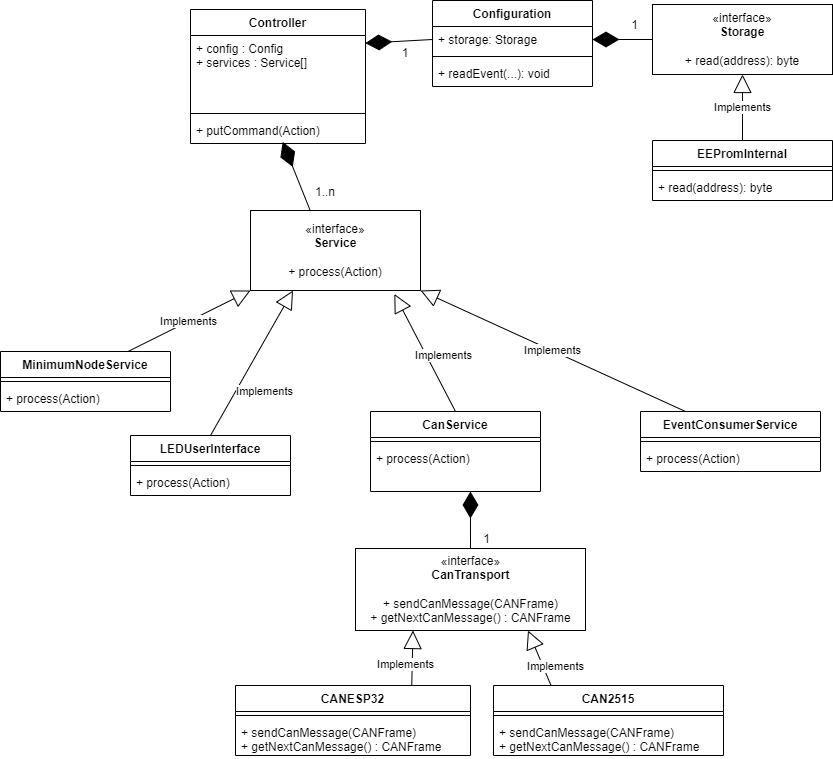

The diagram above was exported from draw.io. Its source (the exported page's mxGraphModel, read from the mxfile embedded in the PNG):
<mxGraphModel dx="1090" dy="736" grid="1" gridSize="10" guides="1" tooltips="1" connect="1" arrows="1" fold="1" page="1" pageScale="1" pageWidth="850" pageHeight="1100" math="0" shadow="0">
  <root>
    <mxCell id="0" />
    <mxCell id="1" parent="0" />
    <mxCell id="PldmNTXpg_jwSmRy-WnT-1" value="Controller" style="swimlane;fontStyle=1;align=center;verticalAlign=top;childLayout=stackLayout;horizontal=1;startSize=26;horizontalStack=0;resizeParent=1;resizeParentMax=0;resizeLast=0;collapsible=1;marginBottom=0;whiteSpace=wrap;html=1;" parent="1" vertex="1">
      <mxGeometry x="190" y="189" width="175" height="134" as="geometry" />
    </mxCell>
    <mxCell id="PldmNTXpg_jwSmRy-WnT-2" value="+ config : Config&lt;br&gt;+ services : Service[]&lt;br&gt;" style="text;strokeColor=none;fillColor=none;align=left;verticalAlign=top;spacingLeft=4;spacingRight=4;overflow=hidden;rotatable=0;points=[[0,0.5],[1,0.5]];portConstraint=eastwest;whiteSpace=wrap;html=1;" parent="PldmNTXpg_jwSmRy-WnT-1" vertex="1">
      <mxGeometry y="26" width="175" height="74" as="geometry" />
    </mxCell>
    <mxCell id="PldmNTXpg_jwSmRy-WnT-3" value="" style="line;strokeWidth=1;fillColor=none;align=left;verticalAlign=middle;spacingTop=-1;spacingLeft=3;spacingRight=3;rotatable=0;labelPosition=right;points=[];portConstraint=eastwest;strokeColor=inherit;" parent="PldmNTXpg_jwSmRy-WnT-1" vertex="1">
      <mxGeometry y="100" width="175" height="8" as="geometry" />
    </mxCell>
    <mxCell id="PldmNTXpg_jwSmRy-WnT-4" value="+ putCommand(Action)" style="text;strokeColor=none;fillColor=none;align=left;verticalAlign=top;spacingLeft=4;spacingRight=4;overflow=hidden;rotatable=0;points=[[0,0.5],[1,0.5]];portConstraint=eastwest;whiteSpace=wrap;html=1;" parent="PldmNTXpg_jwSmRy-WnT-1" vertex="1">
      <mxGeometry y="108" width="175" height="26" as="geometry" />
    </mxCell>
    <mxCell id="PldmNTXpg_jwSmRy-WnT-6" value="CAN2515" style="swimlane;fontStyle=1;align=center;verticalAlign=top;childLayout=stackLayout;horizontal=1;startSize=26;horizontalStack=0;resizeParent=1;resizeParentMax=0;resizeLast=0;collapsible=1;marginBottom=0;whiteSpace=wrap;html=1;" parent="1" vertex="1">
      <mxGeometry x="493" y="865" width="230" height="70" as="geometry" />
    </mxCell>
    <mxCell id="PldmNTXpg_jwSmRy-WnT-8" value="" style="line;strokeWidth=1;fillColor=none;align=left;verticalAlign=middle;spacingTop=-1;spacingLeft=3;spacingRight=3;rotatable=0;labelPosition=right;points=[];portConstraint=eastwest;strokeColor=inherit;" parent="PldmNTXpg_jwSmRy-WnT-6" vertex="1">
      <mxGeometry y="26" width="230" height="8" as="geometry" />
    </mxCell>
    <mxCell id="PldmNTXpg_jwSmRy-WnT-9" value="+ sendCanMessage(&lt;span style=&quot;&quot;&gt;CANFrame&lt;/span&gt;)&lt;br&gt;+ getNextCanMessage() :&amp;nbsp;&lt;span style=&quot;&quot;&gt;CANFrame&lt;/span&gt;" style="text;strokeColor=none;fillColor=none;align=left;verticalAlign=top;spacingLeft=4;spacingRight=4;overflow=hidden;rotatable=0;points=[[0,0.5],[1,0.5]];portConstraint=eastwest;whiteSpace=wrap;html=1;" parent="PldmNTXpg_jwSmRy-WnT-6" vertex="1">
      <mxGeometry y="34" width="230" height="36" as="geometry" />
    </mxCell>
    <mxCell id="PldmNTXpg_jwSmRy-WnT-10" value="CANESP32" style="swimlane;fontStyle=1;align=center;verticalAlign=top;childLayout=stackLayout;horizontal=1;startSize=26;horizontalStack=0;resizeParent=1;resizeParentMax=0;resizeLast=0;collapsible=1;marginBottom=0;whiteSpace=wrap;html=1;" parent="1" vertex="1">
      <mxGeometry x="235" y="865" width="235" height="70" as="geometry" />
    </mxCell>
    <mxCell id="PldmNTXpg_jwSmRy-WnT-12" value="" style="line;strokeWidth=1;fillColor=none;align=left;verticalAlign=middle;spacingTop=-1;spacingLeft=3;spacingRight=3;rotatable=0;labelPosition=right;points=[];portConstraint=eastwest;strokeColor=inherit;" parent="PldmNTXpg_jwSmRy-WnT-10" vertex="1">
      <mxGeometry y="26" width="235" height="8" as="geometry" />
    </mxCell>
    <mxCell id="PldmNTXpg_jwSmRy-WnT-13" value="+ sendCanMessage(&lt;span style=&quot;&quot;&gt;CANFrame&lt;/span&gt;)&lt;br&gt;+ getNextCanMessage() :&amp;nbsp;&lt;span style=&quot;&quot;&gt;CANFrame&lt;/span&gt;" style="text;strokeColor=none;fillColor=none;align=left;verticalAlign=top;spacingLeft=4;spacingRight=4;overflow=hidden;rotatable=0;points=[[0,0.5],[1,0.5]];portConstraint=eastwest;whiteSpace=wrap;html=1;" parent="PldmNTXpg_jwSmRy-WnT-10" vertex="1">
      <mxGeometry y="34" width="235" height="36" as="geometry" />
    </mxCell>
    <mxCell id="PldmNTXpg_jwSmRy-WnT-15" value="Implements" style="endArrow=block;endSize=16;endFill=0;html=1;rounded=0;entryX=0.75;entryY=1;entryDx=0;entryDy=0;exitX=0.25;exitY=0;exitDx=0;exitDy=0;" parent="1" source="PldmNTXpg_jwSmRy-WnT-6" target="26" edge="1">
      <mxGeometry x="-0.4493" y="-12" width="160" relative="1" as="geometry">
        <mxPoint x="680" y="849" as="sourcePoint" />
        <mxPoint x="532.5" y="826" as="targetPoint" />
        <mxPoint as="offset" />
      </mxGeometry>
    </mxCell>
    <mxCell id="PldmNTXpg_jwSmRy-WnT-16" value="Implements" style="endArrow=block;endSize=16;endFill=0;html=1;rounded=0;exitX=0.75;exitY=0;exitDx=0;exitDy=0;entryX=0.25;entryY=1;entryDx=0;entryDy=0;" parent="1" source="PldmNTXpg_jwSmRy-WnT-10" target="26" edge="1">
      <mxGeometry x="-0.2269" y="7" width="160" relative="1" as="geometry">
        <mxPoint x="680" y="849" as="sourcePoint" />
        <mxPoint x="457.5" y="826" as="targetPoint" />
        <mxPoint as="offset" />
      </mxGeometry>
    </mxCell>
    <mxCell id="PldmNTXpg_jwSmRy-WnT-19" value="«interface»&lt;br&gt;&lt;b&gt;Service&lt;br&gt;&lt;br&gt;&lt;/b&gt;+ process(&lt;span style=&quot;text-align: left;&quot;&gt;Action&lt;/span&gt;)&lt;b&gt;&lt;br&gt;&lt;/b&gt;" style="html=1;whiteSpace=wrap;" parent="1" vertex="1">
      <mxGeometry x="250" y="390" width="170" height="80" as="geometry" />
    </mxCell>
    <mxCell id="PldmNTXpg_jwSmRy-WnT-20" value="MinimumNodeService" style="swimlane;fontStyle=1;align=center;verticalAlign=top;childLayout=stackLayout;horizontal=1;startSize=26;horizontalStack=0;resizeParent=1;resizeParentMax=0;resizeLast=0;collapsible=1;marginBottom=0;whiteSpace=wrap;html=1;" parent="1" vertex="1">
      <mxGeometry y="531" width="170" height="60" as="geometry" />
    </mxCell>
    <mxCell id="PldmNTXpg_jwSmRy-WnT-22" value="" style="line;strokeWidth=1;fillColor=none;align=left;verticalAlign=middle;spacingTop=-1;spacingLeft=3;spacingRight=3;rotatable=0;labelPosition=right;points=[];portConstraint=eastwest;strokeColor=inherit;" parent="PldmNTXpg_jwSmRy-WnT-20" vertex="1">
      <mxGeometry y="26" width="170" height="8" as="geometry" />
    </mxCell>
    <mxCell id="PldmNTXpg_jwSmRy-WnT-23" value="+&amp;nbsp;&lt;span style=&quot;text-align: center;&quot;&gt;process(&lt;/span&gt;Action&lt;span style=&quot;text-align: center;&quot;&gt;)&lt;/span&gt;" style="text;strokeColor=none;fillColor=none;align=left;verticalAlign=top;spacingLeft=4;spacingRight=4;overflow=hidden;rotatable=0;points=[[0,0.5],[1,0.5]];portConstraint=eastwest;whiteSpace=wrap;html=1;" parent="PldmNTXpg_jwSmRy-WnT-20" vertex="1">
      <mxGeometry y="34" width="170" height="26" as="geometry" />
    </mxCell>
    <mxCell id="PldmNTXpg_jwSmRy-WnT-26" value="Implements" style="endArrow=block;endSize=16;endFill=0;html=1;rounded=0;entryX=0;entryY=1;entryDx=0;entryDy=0;exitX=0.75;exitY=0;exitDx=0;exitDy=0;" parent="1" source="PldmNTXpg_jwSmRy-WnT-20" target="PldmNTXpg_jwSmRy-WnT-19" edge="1">
      <mxGeometry width="160" relative="1" as="geometry">
        <mxPoint x="200" y="447" as="sourcePoint" />
        <mxPoint x="360" y="447" as="targetPoint" />
      </mxGeometry>
    </mxCell>
    <mxCell id="PldmNTXpg_jwSmRy-WnT-27" value="EventConsumerService" style="swimlane;fontStyle=1;align=center;verticalAlign=top;childLayout=stackLayout;horizontal=1;startSize=26;horizontalStack=0;resizeParent=1;resizeParentMax=0;resizeLast=0;collapsible=1;marginBottom=0;whiteSpace=wrap;html=1;" parent="1" vertex="1">
      <mxGeometry x="640" y="591" width="180" height="60" as="geometry" />
    </mxCell>
    <mxCell id="PldmNTXpg_jwSmRy-WnT-29" value="" style="line;strokeWidth=1;fillColor=none;align=left;verticalAlign=middle;spacingTop=-1;spacingLeft=3;spacingRight=3;rotatable=0;labelPosition=right;points=[];portConstraint=eastwest;strokeColor=inherit;" parent="PldmNTXpg_jwSmRy-WnT-27" vertex="1">
      <mxGeometry y="26" width="180" height="8" as="geometry" />
    </mxCell>
    <mxCell id="PldmNTXpg_jwSmRy-WnT-30" value="+&amp;nbsp;&lt;span style=&quot;text-align: center;&quot;&gt;process(&lt;/span&gt;Action&lt;span style=&quot;text-align: center;&quot;&gt;)&lt;/span&gt;" style="text;strokeColor=none;fillColor=none;align=left;verticalAlign=top;spacingLeft=4;spacingRight=4;overflow=hidden;rotatable=0;points=[[0,0.5],[1,0.5]];portConstraint=eastwest;whiteSpace=wrap;html=1;" parent="PldmNTXpg_jwSmRy-WnT-27" vertex="1">
      <mxGeometry y="34" width="180" height="26" as="geometry" />
    </mxCell>
    <mxCell id="PldmNTXpg_jwSmRy-WnT-31" value="Implements" style="endArrow=block;endSize=16;endFill=0;html=1;rounded=0;exitX=0.25;exitY=0;exitDx=0;exitDy=0;entryX=1;entryY=1;entryDx=0;entryDy=0;" parent="1" source="PldmNTXpg_jwSmRy-WnT-27" target="PldmNTXpg_jwSmRy-WnT-19" edge="1">
      <mxGeometry width="160" relative="1" as="geometry">
        <mxPoint x="230" y="447" as="sourcePoint" />
        <mxPoint x="600" y="477" as="targetPoint" />
      </mxGeometry>
    </mxCell>
    <mxCell id="PldmNTXpg_jwSmRy-WnT-33" value="" style="endArrow=diamondThin;endFill=1;endSize=24;html=1;rounded=0;entryX=0.527;entryY=0.938;entryDx=0;entryDy=0;entryPerimeter=0;exitX=0.352;exitY=0.005;exitDx=0;exitDy=0;exitPerimeter=0;" parent="1" source="PldmNTXpg_jwSmRy-WnT-19" target="PldmNTXpg_jwSmRy-WnT-4" edge="1">
      <mxGeometry width="160" relative="1" as="geometry">
        <mxPoint x="520" y="510" as="sourcePoint" />
        <mxPoint x="530" y="390" as="targetPoint" />
      </mxGeometry>
    </mxCell>
    <mxCell id="PldmNTXpg_jwSmRy-WnT-34" value="1..n" style="text;html=1;strokeColor=none;fillColor=none;align=center;verticalAlign=middle;whiteSpace=wrap;rounded=0;" parent="1" vertex="1">
      <mxGeometry x="300" y="360" width="50" height="23" as="geometry" />
    </mxCell>
    <mxCell id="11FYTduV_qqA-rYNUbWm-27" value="«interface»&lt;br&gt;&lt;b&gt;Storage&lt;br&gt;&lt;br&gt;&lt;/b&gt;+ read(address): byte&lt;b&gt;&lt;br&gt;&lt;/b&gt;" style="html=1;whiteSpace=wrap;" parent="1" vertex="1">
      <mxGeometry x="652" y="184" width="180" height="70" as="geometry" />
    </mxCell>
    <mxCell id="11FYTduV_qqA-rYNUbWm-29" value="Configuration" style="swimlane;fontStyle=1;align=center;verticalAlign=top;childLayout=stackLayout;horizontal=1;startSize=26;horizontalStack=0;resizeParent=1;resizeParentMax=0;resizeLast=0;collapsible=1;marginBottom=0;whiteSpace=wrap;html=1;" parent="1" vertex="1">
      <mxGeometry x="432" y="180" width="160" height="86" as="geometry" />
    </mxCell>
    <mxCell id="11FYTduV_qqA-rYNUbWm-30" value="+ storage: Storage" style="text;strokeColor=none;fillColor=none;align=left;verticalAlign=top;spacingLeft=4;spacingRight=4;overflow=hidden;rotatable=0;points=[[0,0.5],[1,0.5]];portConstraint=eastwest;whiteSpace=wrap;html=1;" parent="11FYTduV_qqA-rYNUbWm-29" vertex="1">
      <mxGeometry y="26" width="160" height="26" as="geometry" />
    </mxCell>
    <mxCell id="11FYTduV_qqA-rYNUbWm-31" value="" style="line;strokeWidth=1;fillColor=none;align=left;verticalAlign=middle;spacingTop=-1;spacingLeft=3;spacingRight=3;rotatable=0;labelPosition=right;points=[];portConstraint=eastwest;strokeColor=inherit;" parent="11FYTduV_qqA-rYNUbWm-29" vertex="1">
      <mxGeometry y="52" width="160" height="8" as="geometry" />
    </mxCell>
    <mxCell id="11FYTduV_qqA-rYNUbWm-32" value="+ readEvent(...): void" style="text;strokeColor=none;fillColor=none;align=left;verticalAlign=top;spacingLeft=4;spacingRight=4;overflow=hidden;rotatable=0;points=[[0,0.5],[1,0.5]];portConstraint=eastwest;whiteSpace=wrap;html=1;" parent="11FYTduV_qqA-rYNUbWm-29" vertex="1">
      <mxGeometry y="60" width="160" height="26" as="geometry" />
    </mxCell>
    <mxCell id="11FYTduV_qqA-rYNUbWm-33" value="" style="endArrow=diamondThin;endFill=1;endSize=24;html=1;rounded=0;exitX=0;exitY=0.5;exitDx=0;exitDy=0;entryX=0.999;entryY=0.104;entryDx=0;entryDy=0;entryPerimeter=0;" parent="1" source="11FYTduV_qqA-rYNUbWm-30" target="PldmNTXpg_jwSmRy-WnT-2" edge="1">
      <mxGeometry width="160" relative="1" as="geometry">
        <mxPoint x="560" y="384" as="sourcePoint" />
        <mxPoint x="510" y="330" as="targetPoint" />
      </mxGeometry>
    </mxCell>
    <mxCell id="11FYTduV_qqA-rYNUbWm-34" value="" style="endArrow=diamondThin;endFill=1;endSize=24;html=1;rounded=0;exitX=0;exitY=0.5;exitDx=0;exitDy=0;entryX=1;entryY=0.5;entryDx=0;entryDy=0;" parent="1" source="11FYTduV_qqA-rYNUbWm-27" target="11FYTduV_qqA-rYNUbWm-30" edge="1">
      <mxGeometry width="160" relative="1" as="geometry">
        <mxPoint x="737" y="454" as="sourcePoint" />
        <mxPoint x="722" y="380" as="targetPoint" />
      </mxGeometry>
    </mxCell>
    <mxCell id="11FYTduV_qqA-rYNUbWm-36" value="Implements" style="endArrow=block;endSize=16;endFill=0;html=1;rounded=0;entryX=0.5;entryY=1;entryDx=0;entryDy=0;exitX=0.5;exitY=0;exitDx=0;exitDy=0;" parent="1" source="11FYTduV_qqA-rYNUbWm-37" target="11FYTduV_qqA-rYNUbWm-27" edge="1">
      <mxGeometry width="160" relative="1" as="geometry">
        <mxPoint x="847" y="460" as="sourcePoint" />
        <mxPoint x="842" y="420" as="targetPoint" />
      </mxGeometry>
    </mxCell>
    <mxCell id="11FYTduV_qqA-rYNUbWm-37" value="EEPromInternal" style="swimlane;fontStyle=1;align=center;verticalAlign=top;childLayout=stackLayout;horizontal=1;startSize=26;horizontalStack=0;resizeParent=1;resizeParentMax=0;resizeLast=0;collapsible=1;marginBottom=0;whiteSpace=wrap;html=1;" parent="1" vertex="1">
      <mxGeometry x="652" y="320" width="180" height="60" as="geometry" />
    </mxCell>
    <mxCell id="11FYTduV_qqA-rYNUbWm-39" value="" style="line;strokeWidth=1;fillColor=none;align=left;verticalAlign=middle;spacingTop=-1;spacingLeft=3;spacingRight=3;rotatable=0;labelPosition=right;points=[];portConstraint=eastwest;strokeColor=inherit;" parent="11FYTduV_qqA-rYNUbWm-37" vertex="1">
      <mxGeometry y="26" width="180" height="8" as="geometry" />
    </mxCell>
    <mxCell id="11FYTduV_qqA-rYNUbWm-40" value="+ read(address): byte" style="text;strokeColor=none;fillColor=none;align=left;verticalAlign=top;spacingLeft=4;spacingRight=4;overflow=hidden;rotatable=0;points=[[0,0.5],[1,0.5]];portConstraint=eastwest;whiteSpace=wrap;html=1;" parent="11FYTduV_qqA-rYNUbWm-37" vertex="1">
      <mxGeometry y="34" width="180" height="26" as="geometry" />
    </mxCell>
    <mxCell id="5" value="LEDUserInterface" style="swimlane;fontStyle=1;align=center;verticalAlign=top;childLayout=stackLayout;horizontal=1;startSize=26;horizontalStack=0;resizeParent=1;resizeParentMax=0;resizeLast=0;collapsible=1;marginBottom=0;" parent="1" vertex="1">
      <mxGeometry x="130" y="615" width="160" height="60" as="geometry" />
    </mxCell>
    <mxCell id="7" value="" style="line;strokeWidth=1;fillColor=none;align=left;verticalAlign=middle;spacingTop=-1;spacingLeft=3;spacingRight=3;rotatable=0;labelPosition=right;points=[];portConstraint=eastwest;strokeColor=inherit;" parent="5" vertex="1">
      <mxGeometry y="26" width="160" height="8" as="geometry" />
    </mxCell>
    <mxCell id="8" value="+ process(Action)" style="text;strokeColor=none;fillColor=none;align=left;verticalAlign=top;spacingLeft=4;spacingRight=4;overflow=hidden;rotatable=0;points=[[0,0.5],[1,0.5]];portConstraint=eastwest;" parent="5" vertex="1">
      <mxGeometry y="34" width="160" height="26" as="geometry" />
    </mxCell>
    <mxCell id="9" value="Implements" style="endArrow=block;endSize=16;endFill=0;html=1;rounded=0;exitX=0.5;exitY=0;exitDx=0;exitDy=0;entryX=0.25;entryY=1;entryDx=0;entryDy=0;" parent="1" source="5" target="PldmNTXpg_jwSmRy-WnT-19" edge="1">
      <mxGeometry x="-0.2245" y="-25" width="160" relative="1" as="geometry">
        <mxPoint x="350" y="123" as="sourcePoint" />
        <mxPoint x="367.5" y="30" as="targetPoint" />
        <mxPoint as="offset" />
      </mxGeometry>
    </mxCell>
    <mxCell id="14" value="Implements" style="endArrow=block;endSize=16;endFill=0;html=1;rounded=0;entryX=0.846;entryY=1.043;entryDx=0;entryDy=0;exitX=0.5;exitY=0;exitDx=0;exitDy=0;entryPerimeter=0;" parent="1" source="21" target="PldmNTXpg_jwSmRy-WnT-19" edge="1">
      <mxGeometry x="-0.1698" y="-15" width="160" relative="1" as="geometry">
        <mxPoint x="465" y="593" as="sourcePoint" />
        <mxPoint x="465" y="540" as="targetPoint" />
        <mxPoint as="offset" />
      </mxGeometry>
    </mxCell>
    <mxCell id="15" value="1" style="text;html=1;strokeColor=none;fillColor=none;align=center;verticalAlign=middle;whiteSpace=wrap;rounded=0;" parent="1" vertex="1">
      <mxGeometry x="390" y="221" width="30" height="23" as="geometry" />
    </mxCell>
    <mxCell id="20" value="1" style="text;html=1;strokeColor=none;fillColor=none;align=center;verticalAlign=middle;whiteSpace=wrap;rounded=0;" parent="1" vertex="1">
      <mxGeometry x="617" y="193" width="35" height="23" as="geometry" />
    </mxCell>
    <mxCell id="21" value="CanService" style="swimlane;fontStyle=1;align=center;verticalAlign=top;childLayout=stackLayout;horizontal=1;startSize=26;horizontalStack=0;resizeParent=1;resizeParentMax=0;resizeLast=0;collapsible=1;marginBottom=0;" parent="1" vertex="1">
      <mxGeometry x="370" y="591" width="170" height="80" as="geometry" />
    </mxCell>
    <mxCell id="22" value="" style="line;strokeWidth=1;fillColor=none;align=left;verticalAlign=middle;spacingTop=-1;spacingLeft=3;spacingRight=3;rotatable=0;labelPosition=right;points=[];portConstraint=eastwest;strokeColor=inherit;" parent="21" vertex="1">
      <mxGeometry y="26" width="170" height="8" as="geometry" />
    </mxCell>
    <mxCell id="23" value="+ process(Action)" style="text;strokeColor=none;fillColor=none;align=left;verticalAlign=top;spacingLeft=4;spacingRight=4;overflow=hidden;rotatable=0;points=[[0,0.5],[1,0.5]];portConstraint=eastwest;" parent="21" vertex="1">
      <mxGeometry y="34" width="170" height="46" as="geometry" />
    </mxCell>
    <mxCell id="24" value="" style="endArrow=diamondThin;endFill=1;endSize=24;html=1;rounded=0;exitX=0.5;exitY=0;exitDx=0;exitDy=0;entryX=0.588;entryY=1;entryDx=0;entryDy=0;entryPerimeter=0;" parent="1" source="26" target="23" edge="1">
      <mxGeometry width="160" relative="1" as="geometry">
        <mxPoint x="570" y="706" as="sourcePoint" />
        <mxPoint x="510" y="706" as="targetPoint" />
      </mxGeometry>
    </mxCell>
    <mxCell id="25" value="1" style="text;html=1;strokeColor=none;fillColor=none;align=center;verticalAlign=middle;whiteSpace=wrap;rounded=0;" parent="1" vertex="1">
      <mxGeometry x="469" y="707" width="35" height="23" as="geometry" />
    </mxCell>
    <mxCell id="26" value="«interface»&lt;br&gt;&lt;b&gt;CanTransport&lt;br&gt;&lt;br&gt;&lt;/b&gt;&lt;span style=&quot;text-align: left;&quot;&gt;+ sendCanMessage(CANFrame)&lt;/span&gt;&lt;br style=&quot;text-align: left;&quot;&gt;&lt;span style=&quot;text-align: left;&quot;&gt;+ getNextCanMessage() :&amp;nbsp;&lt;/span&gt;&lt;span style=&quot;text-align: left;&quot;&gt;CANFrame&lt;/span&gt;&lt;b&gt;&lt;br&gt;&lt;/b&gt;" style="html=1;" parent="1" vertex="1">
      <mxGeometry x="355" y="728" width="230" height="82" as="geometry" />
    </mxCell>
  </root>
</mxGraphModel>